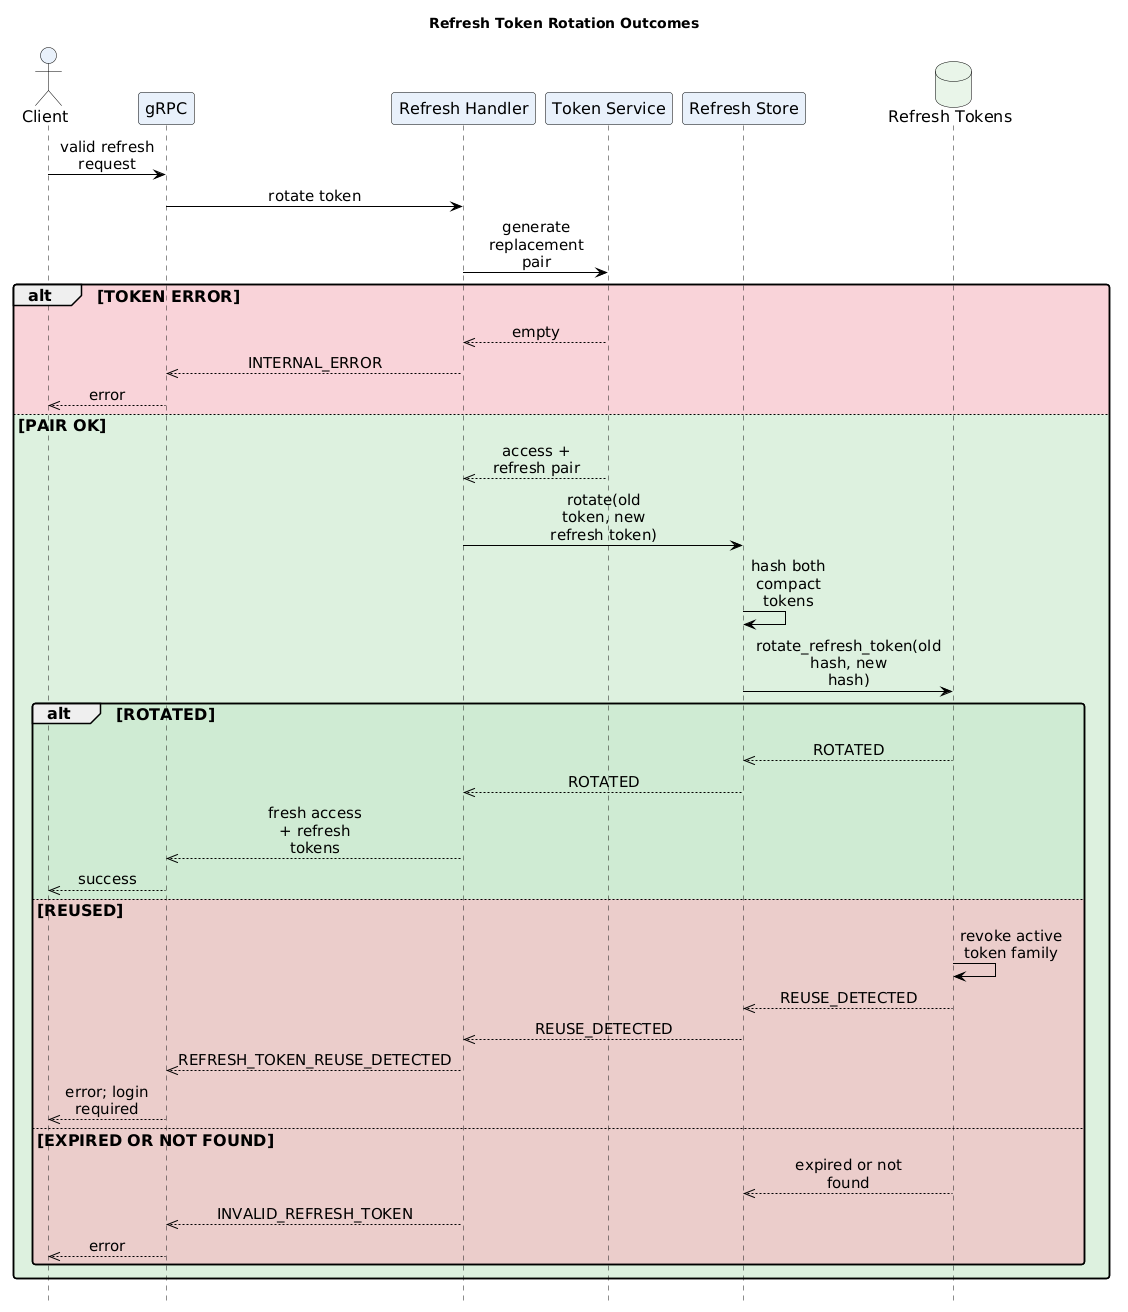

The diagram above was rendered by PlantUML. Its source (embedded in the PNG):
@startuml RefreshRotationOutcomes
!include ../../themes/dark-theme.puml
title Refresh Token Rotation Outcomes
hide footbox

actor Client
participant "gRPC" as Grpc
participant "Refresh Handler" as Handler
participant "Token Service" as Tokens
participant "Refresh Store" as Store
database "Refresh Tokens" as Db

Client -> Grpc: valid refresh request
Grpc -> Handler: rotate token
Handler -> Tokens: generate replacement pair
alt #F3B6BE99 TOKEN ERROR
  Tokens -->> Handler: empty
  Handler -->> Grpc: INTERNAL_ERROR
  Grpc -->> Client: error
else #C7E8C999 PAIR OK
  Tokens -->> Handler: access + refresh pair
  Handler -> Store: rotate(old token, new refresh token)
  Store -> Store: hash both compact tokens
  Store -> Db: rotate_refresh_token(old hash, new hash)
  alt #C7E8C999 ROTATED
    Db -->> Store: ROTATED
    Store -->> Handler: ROTATED
    Handler -->> Grpc: fresh access + refresh tokens
    Grpc -->> Client: success
  else #F3B6BE99 REUSED
    Db -> Db: revoke active token family
    Db -->> Store: REUSE_DETECTED
    Store -->> Handler: REUSE_DETECTED
    Handler -->> Grpc: REFRESH_TOKEN_REUSE_DETECTED
    Grpc -->> Client: error; login required
  else #F3B6BE99 EXPIRED OR NOT FOUND
    Db -->> Store: expired or not found
    Handler -->> Grpc: INVALID_REFRESH_TOKEN
    Grpc -->> Client: error
  end
end
@enduml